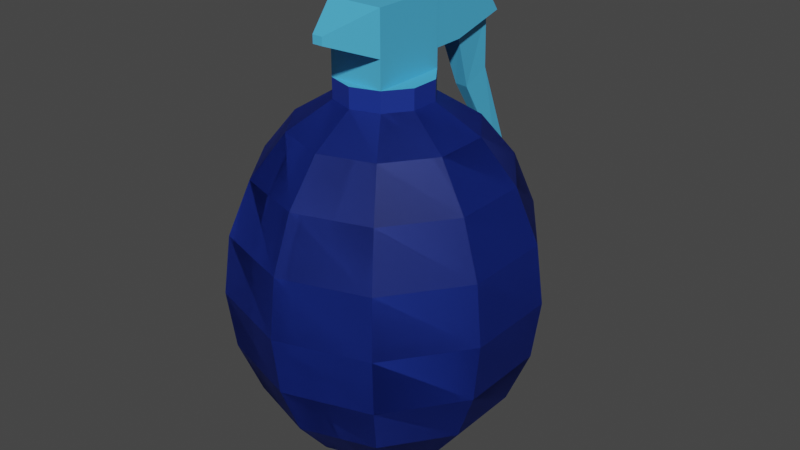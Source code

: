 # Source: granade.blend  (saved by Blender 2.91.10; exported with 4.5.12 LTS)
import bpy
from mathutils import Matrix  # noqa: F401  (used for matrix-valued properties, if any)

bpy.ops.wm.read_factory_settings(use_empty=True)
scene = bpy.context.scene
scene.name = 'Scene'

# ---- collections
col_collection = bpy.data.collections.new('Collection'); scene.collection.children.link(col_collection)

# ---- materials (node trees are filled in below, after node groups)
mat_dark = bpy.data.materials.new('dark')
mat_dark.use_transparent_shadow = False
mat_light = bpy.data.materials.new('light')
mat_light.use_transparent_shadow = False

# ---- material node trees
mat_dark.use_nodes = True; mat_dark.node_tree.nodes.clear()
_N = mat_dark.node_tree.nodes; _L = mat_dark.node_tree.links
n0 = _N.new('ShaderNodeBsdfPrincipled'); n0.name = 'Principled BSDF'; n0.location = (10, 300)
n0.distribution = 'GGX'
n0.subsurface_method = 'BURLEY'
n0.inputs[0].default_value = (0.008278, 0.02945, 0.2641, 1.0)
n0.inputs[3].default_value = 1.45
n0.inputs[27].default_value = (0.0, 0.0, 0.0, 1.0)
n0.inputs[28].default_value = 1.0
n1 = _N.new('ShaderNodeOutputMaterial'); n1.name = 'Material Output'; n1.location = (300, 300)
_L.new(n0.outputs[0], n1.inputs[0])
n1.is_active_output = True
mat_light.use_nodes = True; mat_light.node_tree.nodes.clear()
_N = mat_light.node_tree.nodes; _L = mat_light.node_tree.links
n0 = _N.new('ShaderNodeBsdfPrincipled'); n0.name = 'Principled BSDF'; n0.location = (10, 300)
n0.distribution = 'GGX'
n0.subsurface_method = 'BURLEY'
n0.inputs[0].default_value = (0.07597, 0.4666, 0.8, 1.0)
n0.inputs[3].default_value = 1.45
n0.inputs[27].default_value = (0.0, 0.0, 0.0, 1.0)
n0.inputs[28].default_value = 1.0
n1 = _N.new('ShaderNodeOutputMaterial'); n1.name = 'Material Output'; n1.location = (300, 300)
_L.new(n0.outputs[0], n1.inputs[0])
n1.is_active_output = True

# ---- world
world_world = bpy.data.worlds.new('World'); scene.world = world_world
world_world.use_nodes = True; world_world.node_tree.nodes.clear()
_N = world_world.node_tree.nodes; _L = world_world.node_tree.links
n0 = _N.new('ShaderNodeOutputWorld'); n0.name = 'World Output'; n0.location = (300, 300)
n1 = _N.new('ShaderNodeBackground'); n1.name = 'Background'; n1.location = (10, 300)
n1.inputs[0].default_value = (0.05088, 0.05088, 0.05088, 1.0)
_L.new(n1.outputs[0], n0.inputs[0])
n0.is_active_output = True
world_world.color = (0.05088, 0.05088, 0.05088)
world_world.use_sun_shadow = False
world_world.sun_shadow_jitter_overblur = 0.0

# ---- meshes
me_sphere_002 = bpy.data.meshes.new('Sphere.002')
me_sphere_002.from_pydata([(0.0, 0.9511, -0.309), (0.0, 0.5878, -0.809), (0.1816, 0.25, 0.9511), (0.3455, 0.4755, 0.809), (0.4755, 0.6545, 0.5878), (0.559, 0.7694, 0.309), (0.5878, 0.809, -4.371e-08), (0.559, 0.7694, -0.309), (0.4755, 0.6545, -0.5878), (0.3455, 0.4755, -0.809), (0.1816, 0.25, -0.9511), (0.2939, 0.09549, 0.9511), (0.559, 0.1816, 0.809), (0.7694, 0.25, 0.5878), (0.9045, 0.2939, 0.309), (0.9511, 0.309, -4.371e-08), (0.9045, 0.2939, -0.309), (0.7694, 0.25, -0.5878), (0.559, 0.1816, -0.809), (0.2939, 0.09549, -0.9511), (0.2939, -0.09549, 0.9511), (0.559, -0.1816, 0.809), (0.7694, -0.25, 0.5878), (0.9045, -0.2939, 0.309), (0.9511, -0.309, -4.371e-08), (0.9045, -0.2939, -0.309), (0.7694, -0.25, -0.5878), (0.559, -0.1816, -0.809), (0.2939, -0.09549, -0.9511), (0.1816, -0.25, 0.9511), (0.3455, -0.4755, 0.809), (0.4755, -0.6545, 0.5878), (0.559, -0.7694, 0.309), (0.5878, -0.809, -4.371e-08), (0.559, -0.7694, -0.309), (0.4755, -0.6545, -0.5878), (0.3455, -0.4755, -0.809), (0.1816, -0.25, -0.9511), (2.761e-08, -0.309, 0.9511), (7.232e-08, -0.5878, 0.809), (-1.709e-08, -0.809, 0.5878), (1.021e-07, -0.9511, 0.309), (1.319e-07, -1.0, -4.371e-08), (-4.689e-08, -0.9511, -0.309), (-1.709e-08, -0.809, -0.5878), (7.232e-08, -0.5878, -0.809), (1.271e-08, -0.309, -0.9511), (-1.915e-07, -5.895e-07, 1.0), (-0.1816, -0.25, 0.9511), (-0.3455, -0.4755, 0.809), (-0.4755, -0.6545, 0.5878), (-0.559, -0.7694, 0.309), (-0.5878, -0.809, -4.371e-08), (-0.559, -0.7694, -0.309), (-0.4755, -0.6545, -0.5878), (-0.3455, -0.4755, -0.809), (-0.1816, -0.25, -0.9511), (-0.2939, -0.09549, 0.9511), (-0.559, -0.1816, 0.809), (-0.7694, -0.25, 0.5878), (-0.9045, -0.2939, 0.309), (-0.9511, -0.309, -4.371e-08), (-0.9045, -0.2939, -0.309), (-0.7694, -0.25, -0.5878), (-0.559, -0.1816, -0.809), (-0.2939, -0.09549, -0.9511), (-0.2939, 0.09549, 0.9511), (-0.559, 0.1816, 0.809), (-0.7694, 0.25, 0.5878), (-0.9045, 0.2939, 0.309), (-0.9511, 0.309, -4.371e-08), (-0.9045, 0.2939, -0.309), (-0.7694, 0.25, -0.5878), (-0.559, 0.1816, -0.809), (-0.2939, 0.09549, -0.9511), (-0.1816, 0.25, 0.9511), (-0.3455, 0.4755, 0.809), (-0.4755, 0.6545, 0.5878), (-0.559, 0.7694, 0.309), (-0.5878, 0.809, -4.371e-08), (-0.559, 0.7694, -0.309), (-0.4755, 0.6545, -0.5878), (-0.3455, 0.4755, -0.809), (-0.1816, 0.25, -0.9511), (-1.709e-08, 0.309, 0.9511), (-1.065e-07, 0.5878, 0.809), (-1.709e-08, 0.809, 0.5878), (-1.065e-07, 0.9511, 0.309), (-1.959e-07, 1.0, -4.371e-08), (-1.709e-08, 0.809, -0.5878), (-1.709e-08, 0.309, -0.9511), (0.0, -3.258e-07, -1.0), (0.1816, 0.25, 0.9511), (0.3455, 0.4755, 0.809), (0.4755, 0.6545, 0.5878), (0.559, 0.7694, 0.309), (0.5878, 0.809, -4.371e-08), (0.559, 0.7694, -0.309), (0.4755, 0.6545, -0.5878), (0.3455, 0.4755, -0.809), (0.1816, 0.25, -0.9511), (0.0, 0.5878, -0.809), (0.0, 0.9511, -0.309), (0.2939, 0.09549, 0.9511), (0.559, 0.1816, 0.809), (0.7694, 0.25, 0.5878), (0.9045, 0.2939, 0.309), (0.9511, 0.309, -4.371e-08), (0.9045, 0.2939, -0.309), (0.7694, 0.25, -0.5878), (0.559, 0.1816, -0.809), (0.2939, 0.09549, -0.9511), (0.2939, -0.09549, 0.9511), (0.559, -0.1816, 0.809), (0.7694, -0.25, 0.5878), (0.9045, -0.2939, 0.309), (0.9511, -0.309, -4.371e-08), (0.9045, -0.2939, -0.309), (0.7694, -0.25, -0.5878), (0.559, -0.1816, -0.809), (0.2939, -0.09549, -0.9511), (0.1816, -0.25, 0.9511), (0.3455, -0.4755, 0.809), (0.4755, -0.6545, 0.5878), (0.559, -0.7694, 0.309), (0.5878, -0.809, -4.371e-08), (0.559, -0.7694, -0.309), (0.4755, -0.6545, -0.5878), (0.3455, -0.4755, -0.809), (0.1816, -0.25, -0.9511), (2.761e-08, -0.309, 0.9511), (7.232e-08, -0.5878, 0.809), (-1.709e-08, -0.809, 0.5878), (1.021e-07, -0.9511, 0.309), (1.319e-07, -1.0, -4.371e-08), (-4.689e-08, -0.9511, -0.309), (-1.709e-08, -0.809, -0.5878), (7.232e-08, -0.5878, -0.809), (1.271e-08, -0.309, -0.9511), (-0.1816, -0.25, 0.9511), (-0.3455, -0.4755, 0.809), (-0.4755, -0.6545, 0.5878), (-0.559, -0.7694, 0.309), (-0.5878, -0.809, -4.371e-08), (-0.559, -0.7694, -0.309), (-0.4755, -0.6545, -0.5878), (-0.3455, -0.4755, -0.809), (-0.1816, -0.25, -0.9511), (-0.2939, -0.09549, 0.9511), (-0.559, -0.1816, 0.809), (-0.7694, -0.25, 0.5878), (-0.9045, -0.2939, 0.309), (-0.9511, -0.309, -4.371e-08), (-0.9045, -0.2939, -0.309), (-0.7694, -0.25, -0.5878), (-0.559, -0.1816, -0.809), (-0.2939, -0.09549, -0.9511), (-0.2939, 0.09549, 0.9511), (-0.559, 0.1816, 0.809), (-0.7694, 0.25, 0.5878), (-0.9045, 0.2939, 0.309), (-0.9511, 0.309, -4.371e-08), (-0.9045, 0.2939, -0.309), (-0.7694, 0.25, -0.5878), (-0.559, 0.1816, -0.809), (-0.2939, 0.09549, -0.9511), (-0.1816, 0.25, 0.9511), (-0.3455, 0.4755, 0.809), (-0.4755, 0.6545, 0.5878), (-0.559, 0.7694, 0.309), (-0.5878, 0.809, -4.371e-08), (-0.559, 0.7694, -0.309), (-0.4755, 0.6545, -0.5878), (-0.3455, 0.4755, -0.809), (-0.1816, 0.25, -0.9511), (-1.709e-08, 0.309, 0.9511), (-1.065e-07, 0.5878, 0.809), (-1.709e-08, 0.809, 0.5878), (-1.065e-07, 0.9511, 0.309), (-1.959e-07, 1.0, -4.371e-08), (-1.709e-08, 0.309, -0.9511), (0.0, -3.258e-07, -1.0), (-1.709e-08, 0.809, -0.5878), (0.2939, 0.09549, 1.058), (0.1816, 0.25, 1.058), (0.2939, -0.09549, 1.058), (0.1816, -0.25, 1.058), (2.064e-08, -0.309, 1.058), (-0.1816, -0.25, 1.058), (-0.2939, -0.09549, 1.058), (-0.2939, 0.09549, 1.058), (-0.1816, 0.25, 1.058), (-2.406e-08, 0.309, 1.058), (0.1816, -0.25, 1.433), (0.1816, 0.25, 1.433), (-0.1816, 0.25, 1.433), (-0.1816, -0.25, 1.433), (-0.1154, 0.25, 1.127), (0.1154, 0.25, 1.127), (-0.1154, 0.25, 1.365), (0.1154, 0.25, 1.365), (-0.1154, 0.25, 1.127), (0.1154, 0.25, 1.127), (-0.1154, 0.25, 1.365), (0.1154, 0.25, 1.365), (-0.1816, 0.4756, 1.431), (0.1816, 0.4756, 1.431), (-0.1154, 0.491, 1.364), (0.1154, 0.491, 1.364), (-0.06696, 0.5922, 1.139), (0.06696, 0.5922, 1.139), (-0.1154, 0.491, 1.364), (0.1154, 0.491, 1.364), (-0.1816, 0.7049, 1.455), (0.1816, 0.7049, 1.455), (-0.1154, 0.7541, 1.399), (0.1154, 0.7541, 1.399), (-0.06696, 0.8784, 1.196), (0.06696, 0.8784, 1.196), (-0.1154, 0.7541, 1.399), (0.1154, 0.7541, 1.399), (-0.1154, 0.5447, 1.13), (0.1154, 0.5447, 1.13), (-0.1154, 0.926, 1.205), (0.1154, 0.926, 1.205), (-0.05043, 0.7442, 0.8291), (0.03784, 0.7384, 0.8282), (-0.03784, 0.9173, 0.9003), (0.05043, 0.9115, 0.8994), (-0.009442, 1.08, 0.373), (0.03992, 1.083, 0.373), (-0.01468, 1.188, 0.3797), (0.03468, 1.191, 0.3797), (-0.00424, 1.198, -0.6403), (0.02599, 1.201, -0.6405), (-0.01086, 1.264, -0.6456), (0.01936, 1.267, -0.6458), (-0.00424, 1.198, -0.6403), (0.02599, 1.201, -0.6405), (-0.01086, 1.264, -0.6456), (0.01936, 1.267, -0.6458), (-0.0002164, 1.179, -0.887), (0.02008, 1.181, -0.8871), (-0.004665, 1.223, -0.8905), (0.01563, 1.225, -0.8907), (-0.1816, -0.25, 1.203), (0.1816, -0.25, 1.203), (-0.03336, -0.543, 1.339), (0.03336, -0.543, 1.339), (-0.03336, -0.543, 1.297), (0.03336, -0.543, 1.297)], [], [(87, 5, 4, 86), (84, 2, 47), (1, 9, 8, 89), (88, 6, 5, 87), (85, 3, 2, 84), (90, 10, 9, 1), (0, 7, 6, 88), (86, 4, 3, 85), (91, 10, 90), (89, 8, 7, 0), (2, 11, 47), (9, 18, 17, 8), (6, 15, 14, 5), (3, 12, 11, 2), (10, 19, 18, 9), (7, 16, 15, 6), (4, 13, 12, 3), (91, 19, 10), (8, 17, 16, 7), (5, 14, 13, 4), (17, 26, 25, 16), (14, 23, 22, 13), (11, 20, 47), (18, 27, 26, 17), (15, 24, 23, 14), (12, 21, 20, 11), (19, 28, 27, 18), (16, 25, 24, 15), (13, 22, 21, 12), (91, 28, 19), (22, 31, 30, 21), (91, 37, 28), (26, 35, 34, 25), (23, 32, 31, 22), (20, 29, 47), (27, 36, 35, 26), (24, 33, 32, 23), (21, 30, 29, 20), (28, 37, 36, 27), (25, 34, 33, 24), (34, 43, 42, 33), (31, 40, 39, 30), (91, 46, 37), (35, 44, 43, 34), (32, 41, 40, 31), (29, 38, 47), (36, 45, 44, 35), (33, 42, 41, 32), (30, 39, 38, 29), (37, 46, 45, 36), (39, 49, 48, 38), (46, 56, 55, 45), (43, 53, 52, 42), (40, 50, 49, 39), (91, 56, 46), (44, 54, 53, 43), (41, 51, 50, 40), (38, 48, 47), (45, 55, 54, 44), (42, 52, 51, 41), (55, 64, 63, 54), (52, 61, 60, 51), (49, 58, 57, 48), (56, 65, 64, 55), (53, 62, 61, 52), (50, 59, 58, 49), (91, 65, 56), (54, 63, 62, 53), (51, 60, 59, 50), (48, 57, 47), (60, 69, 68, 59), (57, 66, 47), (64, 73, 72, 63), (61, 70, 69, 60), (58, 67, 66, 57), (65, 74, 73, 64), (62, 71, 70, 61), (59, 68, 67, 58), (91, 74, 65), (63, 72, 71, 62), (72, 81, 80, 71), (69, 78, 77, 68), (66, 75, 47), (73, 82, 81, 72), (70, 79, 78, 69), (67, 76, 75, 66), (74, 83, 82, 73), (71, 80, 79, 70), (68, 77, 76, 67), (91, 83, 74), (77, 86, 85, 76), (91, 90, 83), (81, 89, 0, 80), (78, 87, 86, 77), (75, 84, 47), (82, 1, 89, 81), (79, 88, 87, 78), (76, 85, 84, 75), (83, 90, 1, 82), (80, 0, 88, 79), (178, 177, 94, 95), (112, 103, 183, 185), (101, 182, 98, 99), (179, 178, 95, 96), (176, 175, 92, 93), (180, 101, 99, 100), (102, 179, 96, 97), (177, 176, 93, 94), (181, 180, 100), (182, 102, 97, 98), (92, 175, 192, 184), (99, 98, 109, 110), (96, 95, 106, 107), (93, 92, 103, 104), (100, 99, 110, 111), (97, 96, 107, 108), (94, 93, 104, 105), (181, 100, 111), (98, 97, 108, 109), (95, 94, 105, 106), (109, 108, 117, 118), (106, 105, 114, 115), (130, 121, 186, 187), (110, 109, 118, 119), (107, 106, 115, 116), (104, 103, 112, 113), (111, 110, 119, 120), (108, 107, 116, 117), (105, 104, 113, 114), (181, 111, 120), (114, 113, 122, 123), (181, 120, 129), (118, 117, 126, 127), (115, 114, 123, 124), (103, 92, 184, 183), (119, 118, 127, 128), (116, 115, 124, 125), (113, 112, 121, 122), (120, 119, 128, 129), (117, 116, 125, 126), (126, 125, 134, 135), (123, 122, 131, 132), (181, 129, 138), (127, 126, 135, 136), (124, 123, 132, 133), (175, 166, 191, 192), (128, 127, 136, 137), (125, 124, 133, 134), (122, 121, 130, 131), (129, 128, 137, 138), (131, 130, 139, 140), (138, 137, 146, 147), (135, 134, 143, 144), (132, 131, 140, 141), (181, 138, 147), (136, 135, 144, 145), (133, 132, 141, 142), (157, 148, 189, 190), (137, 136, 145, 146), (134, 133, 142, 143), (146, 145, 154, 155), (143, 142, 151, 152), (140, 139, 148, 149), (147, 146, 155, 156), (144, 143, 152, 153), (141, 140, 149, 150), (181, 147, 156), (145, 144, 153, 154), (142, 141, 150, 151), (121, 112, 185, 186), (151, 150, 159, 160), (148, 139, 188, 189), (155, 154, 163, 164), (152, 151, 160, 161), (149, 148, 157, 158), (156, 155, 164, 165), (153, 152, 161, 162), (150, 149, 158, 159), (181, 156, 165), (154, 153, 162, 163), (163, 162, 171, 172), (160, 159, 168, 169), (139, 130, 187, 188), (164, 163, 172, 173), (161, 160, 169, 170), (158, 157, 166, 167), (165, 164, 173, 174), (162, 161, 170, 171), (159, 158, 167, 168), (181, 165, 174), (168, 167, 176, 177), (181, 174, 180), (172, 171, 102, 182), (169, 168, 177, 178), (166, 157, 190, 191), (173, 172, 182, 101), (170, 169, 178, 179), (167, 166, 175, 176), (174, 173, 101, 180), (171, 170, 179, 102), (184, 186, 185, 183), (191, 195, 199, 197), (191, 190, 189, 188), (186, 188, 187), (184, 192, 191), (196, 193, 194, 195), (186, 184, 194, 193, 246), (188, 186, 246, 245), (191, 188, 245, 196, 195), (200, 198, 202, 204), (200, 199, 207, 208), (184, 191, 197, 198), (194, 184, 198, 200), (195, 194, 206, 205), (199, 200, 204, 203), (197, 199, 203, 201), (198, 197, 201, 202), (205, 206, 214, 213), (207, 205, 213, 215), (201, 203, 211, 221), (202, 201, 221, 222), (194, 200, 208, 206), (199, 195, 205, 207), (204, 202, 222, 212), (203, 204, 212, 211), (213, 214, 216, 215), (224, 223, 219, 220), (212, 222, 224, 220), (211, 212, 220, 219), (206, 208, 216, 214), (208, 207, 215, 216), (221, 211, 219, 223), (209, 217, 227, 225), (209, 210, 222, 221), (218, 217, 223, 224), (210, 218, 224, 222), (217, 209, 221, 223), (228, 226, 230, 232), (217, 218, 228, 227), (218, 210, 226, 228), (210, 209, 225, 226), (229, 231, 235, 233), (226, 225, 229, 230), (225, 227, 231, 229), (227, 228, 232, 231), (235, 236, 240, 239), (231, 232, 236, 235), (232, 230, 234, 236), (230, 229, 233, 234), (240, 238, 242, 244), (236, 234, 238, 240), (234, 233, 237, 238), (233, 235, 239, 237), (242, 241, 243, 244), (238, 237, 241, 242), (237, 239, 243, 241), (239, 240, 244, 243), (249, 250, 248, 247), (245, 246, 250, 249), (196, 245, 249, 247), (193, 196, 247, 248), (246, 193, 248, 250)])
me_sphere_002.polygons.foreach_set('material_index', [0, 0, 0, 0, 0, 0, 0, 0, 0, 0, 0, 0, 0, 0, 0, 0, 0, 0, 0, 0, 0, 0, 0, 0, 0, 0, 0, 0, 0, 0, 0, 0, 0, 0, 0, 0, 0, 0, 0, 0, 0, 0, 0, 0, 0, 0, 0, 0, 0, 0, 0, 0, 0, 0, 0, 0, 0, 0, 0, 0, 0, 0, 0, 0, 0, 0, 0, 0, 0, 0, 0, 0, 0, 0, 0, 0, 0, 0, 0, 0, 0, 0, 0, 0, 0, 0, 0, 0, 0, 0, 0, 0, 0, 0, 0, 0, 0, 0, 0, 0, 0, 0, 0, 0, 0, 0, 0, 0, 0, 0, 0, 0, 0, 0, 0, 0, 0, 0, 0, 0, 0, 0, 0, 0, 0, 0, 0, 0, 0, 0, 0, 0, 0, 0, 0, 0, 0, 0, 0, 0, 0, 0, 0, 0, 0, 0, 0, 0, 0, 0, 0, 0, 0, 0, 0, 0, 0, 0, 0, 0, 0, 0, 0, 0, 0, 0, 0, 0, 0, 0, 0, 0, 0, 0, 0, 0, 0, 0, 0, 0, 0, 0, 0, 0, 0, 0, 0, 0, 0, 0, 0, 0, 0, 0, 0, 0, 0, 0, 0, 0, 1, 1, 1, 1, 1, 1, 1, 1, 1, 1, 1, 1, 1, 1, 1, 1, 1, 1, 1, 1, 1, 1, 1, 1, 1, 1, 1, 1, 1, 1, 1, 1, 1, 1, 1, 1, 1, 1, 1, 1, 1, 1, 1, 1, 1, 1, 1, 1, 1, 1, 1, 1, 1, 1, 1, 1, 1, 1, 1, 1, 1, 1])
_uv = me_sphere_002.uv_layers.new(name='UVMap')
_uv.uv.foreach_set('vector', [0.7, 0.6, 0.6, 0.6, 0.6, 0.7, 0.7, 0.7, 0.7, 0.9, 0.6, 0.9, 0.65, 1.0, 0.7, 0.2, 0.6, 0.2, 0.6, 0.3, 0.7, 0.3, 0.7, 0.5, 0.6, 0.5, 0.6, 0.6, 0.7, 0.6, 0.7, 0.8, 0.6, 0.8, 0.6, 0.9, 0.7, 0.9, 0.7, 0.1, 0.6, 0.1, 0.6, 0.2, 0.7, 0.2, 0.7, 0.4, 0.6, 0.4, 0.6, 0.5, 0.7, 0.5, 0.7, 0.7, 0.6, 0.7, 0.6, 0.8, 0.7, 0.8, 0.65, 0.0, 0.6, 0.1, 0.7, 0.1, 0.7, 0.3, 0.6, 0.3, 0.6, 0.4, 0.7, 0.4, 0.6, 0.9, 0.5, 0.9, 0.55, 1.0, 0.6, 0.2, 0.5, 0.2, 0.5, 0.3, 0.6, 0.3, 0.6, 0.5, 0.5, 0.5, 0.5, 0.6, 0.6, 0.6, 0.6, 0.8, 0.5, 0.8, 0.5, 0.9, 0.6, 0.9, 0.6, 0.1, 0.5, 0.1, 0.5, 0.2, 0.6, 0.2, 0.6, 0.4, 0.5, 0.4, 0.5, 0.5, 0.6, 0.5, 0.6, 0.7, 0.5, 0.7, 0.5, 0.8, 0.6, 0.8, 0.55, 0.0, 0.5, 0.1, 0.6, 0.1, 0.6, 0.3, 0.5, 0.3, 0.5, 0.4, 0.6, 0.4, 0.6, 0.6, 0.5, 0.6, 0.5, 0.7, 0.6, 0.7, 0.5, 0.3, 0.4, 0.3, 0.4, 0.4, 0.5, 0.4, 0.5, 0.6, 0.4, 0.6, 0.4, 0.7, 0.5, 0.7, 0.5, 0.9, 0.4, 0.9, 0.45, 1.0, 0.5, 0.2, 0.4, 0.2, 0.4, 0.3, 0.5, 0.3, 0.5, 0.5, 0.4, 0.5, 0.4, 0.6, 0.5, 0.6, 0.5, 0.8, 0.4, 0.8, 0.4, 0.9, 0.5, 0.9, 0.5, 0.1, 0.4, 0.1, 0.4, 0.2, 0.5, 0.2, 0.5, 0.4, 0.4, 0.4, 0.4, 0.5, 0.5, 0.5, 0.5, 0.7, 0.4, 0.7, 0.4, 0.8, 0.5, 0.8, 0.45, 0.0, 0.4, 0.1, 0.5, 0.1, 0.4, 0.7, 0.3, 0.7, 0.3, 0.8, 0.4, 0.8, 0.35, 0.0, 0.3, 0.1, 0.4, 0.1, 0.4, 0.3, 0.3, 0.3, 0.3, 0.4, 0.4, 0.4, 0.4, 0.6, 0.3, 0.6, 0.3, 0.7, 0.4, 0.7, 0.4, 0.9, 0.3, 0.9, 0.35, 1.0, 0.4, 0.2, 0.3, 0.2, 0.3, 0.3, 0.4, 0.3, 0.4, 0.5, 0.3, 0.5, 0.3, 0.6, 0.4, 0.6, 0.4, 0.8, 0.3, 0.8, 0.3, 0.9, 0.4, 0.9, 0.4, 0.1, 0.3, 0.1, 0.3, 0.2, 0.4, 0.2, 0.4, 0.4, 0.3, 0.4, 0.3, 0.5, 0.4, 0.5, 0.3, 0.4, 0.2, 0.4, 0.2, 0.5, 0.3, 0.5, 0.3, 0.7, 0.2, 0.7, 0.2, 0.8, 0.3, 0.8, 0.25, 0.0, 0.2, 0.1, 0.3, 0.1, 0.3, 0.3, 0.2, 0.3, 0.2, 0.4, 0.3, 0.4, 0.3, 0.6, 0.2, 0.6, 0.2, 0.7, 0.3, 0.7, 0.3, 0.9, 0.2, 0.9, 0.25, 1.0, 0.3, 0.2, 0.2, 0.2, 0.2, 0.3, 0.3, 0.3, 0.3, 0.5, 0.2, 0.5, 0.2, 0.6, 0.3, 0.6, 0.3, 0.8, 0.2, 0.8, 0.2, 0.9, 0.3, 0.9, 0.3, 0.1, 0.2, 0.1, 0.2, 0.2, 0.3, 0.2, 0.2, 0.8, 0.1, 0.8, 0.1, 0.9, 0.2, 0.9, 0.2, 0.1, 0.1, 0.1, 0.1, 0.2, 0.2, 0.2, 0.2, 0.4, 0.1, 0.4, 0.1, 0.5, 0.2, 0.5, 0.2, 0.7, 0.1, 0.7, 0.1, 0.8, 0.2, 0.8, 0.15, 0.0, 0.1, 0.1, 0.2, 0.1, 0.2, 0.3, 0.1, 0.3, 0.1, 0.4, 0.2, 0.4, 0.2, 0.6, 0.1, 0.6, 0.1, 0.7, 0.2, 0.7, 0.2, 0.9, 0.1, 0.9, 0.15, 1.0, 0.2, 0.2, 0.1, 0.2, 0.1, 0.3, 0.2, 0.3, 0.2, 0.5, 0.1, 0.5, 0.1, 0.6, 0.2, 0.6, 0.1, 0.2, 2.98e-08, 0.2, 0.0, 0.3, 0.1, 0.3, 0.1, 0.5, 2.98e-08, 0.5, 2.98e-08, 0.6, 0.1, 0.6, 0.1, 0.8, 2.98e-08, 0.8, 8.941e-08, 0.9, 0.1, 0.9, 0.1, 0.1, 8.941e-08, 0.1, 2.98e-08, 0.2, 0.1, 0.2, 0.1, 0.4, 0.0, 0.4, 2.98e-08, 0.5, 0.1, 0.5, 0.1, 0.7, 0.0, 0.7, 2.98e-08, 0.8, 0.1, 0.8, 0.05, 0.0, 8.941e-08, 0.1, 0.1, 0.1, 0.1, 0.3, 0.0, 0.3, 0.0, 0.4, 0.1, 0.4, 0.1, 0.6, 2.98e-08, 0.6, 0.0, 0.7, 0.1, 0.7, 0.1, 0.9, 8.941e-08, 0.9, 0.05, 1.0, 1.0, 0.6, 0.9, 0.6, 0.9, 0.7, 1.0, 0.7, 1.0, 0.9, 0.9, 0.9, 0.95, 1.0, 1.0, 0.2, 0.9, 0.2, 0.9, 0.3, 1.0, 0.3, 1.0, 0.5, 0.9, 0.5, 0.9, 0.6, 1.0, 0.6, 1.0, 0.8, 0.9, 0.8, 0.9, 0.9, 1.0, 0.9, 1.0, 0.1, 0.9, 0.1, 0.9, 0.2, 1.0, 0.2, 1.0, 0.4, 0.9, 0.4, 0.9, 0.5, 1.0, 0.5, 1.0, 0.7, 0.9, 0.7, 0.9, 0.8, 1.0, 0.8, 0.95, 0.0, 0.9, 0.1, 1.0, 0.1, 1.0, 0.3, 0.9, 0.3, 0.9, 0.4, 1.0, 0.4, 0.9, 0.3, 0.8, 0.3, 0.8, 0.4, 0.9, 0.4, 0.9, 0.6, 0.8, 0.6, 0.8, 0.7, 0.9, 0.7, 0.9, 0.9, 0.8, 0.9, 0.85, 1.0, 0.9, 0.2, 0.8, 0.2, 0.8, 0.3, 0.9, 0.3, 0.9, 0.5, 0.8, 0.5, 0.8, 0.6, 0.9, 0.6, 0.9, 0.8, 0.8, 0.8, 0.8, 0.9, 0.9, 0.9, 0.9, 0.1, 0.8, 0.1, 0.8, 0.2, 0.9, 0.2, 0.9, 0.4, 0.8, 0.4, 0.8, 0.5, 0.9, 0.5, 0.9, 0.7, 0.8, 0.7, 0.8, 0.8, 0.9, 0.8, 0.85, 0.0, 0.8, 0.1, 0.9, 0.1, 0.8, 0.7, 0.7, 0.7, 0.7, 0.8, 0.8, 0.8, 0.75, 0.0, 0.7, 0.1, 0.8, 0.1, 0.8, 0.3, 0.7, 0.3, 0.7, 0.4, 0.8, 0.4, 0.8, 0.6, 0.7, 0.6, 0.7, 0.7, 0.8, 0.7, 0.8, 0.9, 0.7, 0.9, 0.75, 1.0, 0.8, 0.2, 0.7, 0.2, 0.7, 0.3, 0.8, 0.3, 0.8, 0.5, 0.7, 0.5, 0.7, 0.6, 0.8, 0.6, 0.8, 0.8, 0.7, 0.8, 0.7, 0.9, 0.8, 0.9, 0.8, 0.1, 0.7, 0.1, 0.7, 0.2, 0.8, 0.2, 0.8, 0.4, 0.7, 0.4, 0.7, 0.5, 0.8, 0.5, 0.7, 0.6, 0.7, 0.7, 0.6, 0.7, 0.6, 0.6, 0.4, 0.9, 0.5, 0.9, 0.5, 0.9, 0.4, 0.9, 0.7, 0.2, 0.7, 0.3, 0.6, 0.3, 0.6, 0.2, 0.7, 0.5, 0.7, 0.6, 0.6, 0.6, 0.6, 0.5, 0.7, 0.8, 0.7, 0.9, 0.6, 0.9, 0.6, 0.8, 0.7, 0.1, 0.7, 0.2, 0.6, 0.2, 0.6, 0.1, 0.7, 0.4, 0.7, 0.5, 0.6, 0.5, 0.6, 0.4, 0.7, 0.7, 0.7, 0.8, 0.6, 0.8, 0.6, 0.7, 0.65, 0.0, 0.7, 0.1, 0.6, 0.1, 0.7, 0.3, 0.7, 0.4, 0.6, 0.4, 0.6, 0.3, 0.6, 0.9, 0.7, 0.9, 0.7, 0.9, 0.6, 0.9, 0.6, 0.2, 0.6, 0.3, 0.5, 0.3, 0.5, 0.2, 0.6, 0.5, 0.6, 0.6, 0.5, 0.6, 0.5, 0.5, 0.6, 0.8, 0.6, 0.9, 0.5, 0.9, 0.5, 0.8, 0.6, 0.1, 0.6, 0.2, 0.5, 0.2, 0.5, 0.1, 0.6, 0.4, 0.6, 0.5, 0.5, 0.5, 0.5, 0.4, 0.6, 0.7, 0.6, 0.8, 0.5, 0.8, 0.5, 0.7, 0.55, 0.0, 0.6, 0.1, 0.5, 0.1, 0.6, 0.3, 0.6, 0.4, 0.5, 0.4, 0.5, 0.3, 0.6, 0.6, 0.6, 0.7, 0.5, 0.7, 0.5, 0.6, 0.5, 0.3, 0.5, 0.4, 0.4, 0.4, 0.4, 0.3, 0.5, 0.6, 0.5, 0.7, 0.4, 0.7, 0.4, 0.6, 0.2, 0.9, 0.3, 0.9, 0.3, 0.9, 0.2, 0.9, 0.5, 0.2, 0.5, 0.3, 0.4, 0.3, 0.4, 0.2, 0.5, 0.5, 0.5, 0.6, 0.4, 0.6, 0.4, 0.5, 0.5, 0.8, 0.5, 0.9, 0.4, 0.9, 0.4, 0.8, 0.5, 0.1, 0.5, 0.2, 0.4, 0.2, 0.4, 0.1, 0.5, 0.4, 0.5, 0.5, 0.4, 0.5, 0.4, 0.4, 0.5, 0.7, 0.5, 0.8, 0.4, 0.8, 0.4, 0.7, 0.45, 0.0, 0.5, 0.1, 0.4, 0.1, 0.4, 0.7, 0.4, 0.8, 0.3, 0.8, 0.3, 0.7, 0.35, 0.0, 0.4, 0.1, 0.3, 0.1, 0.4, 0.3, 0.4, 0.4, 0.3, 0.4, 0.3, 0.3, 0.4, 0.6, 0.4, 0.7, 0.3, 0.7, 0.3, 0.6, 0.5, 0.9, 0.6, 0.9, 0.6, 0.9, 0.5, 0.9, 0.4, 0.2, 0.4, 0.3, 0.3, 0.3, 0.3, 0.2, 0.4, 0.5, 0.4, 0.6, 0.3, 0.6, 0.3, 0.5, 0.4, 0.8, 0.4, 0.9, 0.3, 0.9, 0.3, 0.8, 0.4, 0.1, 0.4, 0.2, 0.3, 0.2, 0.3, 0.1, 0.4, 0.4, 0.4, 0.5, 0.3, 0.5, 0.3, 0.4, 0.3, 0.4, 0.3, 0.5, 0.2, 0.5, 0.2, 0.4, 0.3, 0.7, 0.3, 0.8, 0.2, 0.8, 0.2, 0.7, 0.25, 0.0, 0.3, 0.1, 0.2, 0.1, 0.3, 0.3, 0.3, 0.4, 0.2, 0.4, 0.2, 0.3, 0.3, 0.6, 0.3, 0.7, 0.2, 0.7, 0.2, 0.6, 0.7, 0.9, 0.8, 0.9, 0.8, 0.9, 0.7, 0.9, 0.3, 0.2, 0.3, 0.3, 0.2, 0.3, 0.2, 0.2, 0.3, 0.5, 0.3, 0.6, 0.2, 0.6, 0.2, 0.5, 0.3, 0.8, 0.3, 0.9, 0.2, 0.9, 0.2, 0.8, 0.3, 0.1, 0.3, 0.2, 0.2, 0.2, 0.2, 0.1, 0.2, 0.8, 0.2, 0.9, 0.1, 0.9, 0.1, 0.8, 0.2, 0.1, 0.2, 0.2, 0.1, 0.2, 0.1, 0.1, 0.2, 0.4, 0.2, 0.5, 0.1, 0.5, 0.1, 0.4, 0.2, 0.7, 0.2, 0.8, 0.1, 0.8, 0.1, 0.7, 0.15, 0.0, 0.2, 0.1, 0.1, 0.1, 0.2, 0.3, 0.2, 0.4, 0.1, 0.4, 0.1, 0.3, 0.2, 0.6, 0.2, 0.7, 0.1, 0.7, 0.1, 0.6, 0.9, 0.9, 1.0, 0.9, 1.0, 0.9, 0.9, 0.9, 0.2, 0.2, 0.2, 0.3, 0.1, 0.3, 0.1, 0.2, 0.2, 0.5, 0.2, 0.6, 0.1, 0.6, 0.1, 0.5, 0.1, 0.2, 0.1, 0.3, 0.0, 0.3, 2.98e-08, 0.2, 0.1, 0.5, 0.1, 0.6, 2.98e-08, 0.6, 2.98e-08, 0.5, 0.1, 0.8, 0.1, 0.9, 8.941e-08, 0.9, 2.98e-08, 0.8, 0.1, 0.1, 0.1, 0.2, 2.98e-08, 0.2, 8.941e-08, 0.1, 0.1, 0.4, 0.1, 0.5, 2.98e-08, 0.5, 0.0, 0.4, 0.1, 0.7, 0.1, 0.8, 2.98e-08, 0.8, 0.0, 0.7, 0.05, 0.0, 0.1, 0.1, 8.941e-08, 0.1, 0.1, 0.3, 0.1, 0.4, 0.0, 0.4, 0.0, 0.3, 0.1, 0.6, 0.1, 0.7, 0.0, 0.7, 2.98e-08, 0.6, 0.3, 0.9, 0.4, 0.9, 0.4, 0.9, 0.3, 0.9, 1.0, 0.6, 1.0, 0.7, 0.9, 0.7, 0.9, 0.6, 8.941e-08, 0.9, 0.1, 0.9, 0.1, 0.9, 8.941e-08, 0.9, 1.0, 0.2, 1.0, 0.3, 0.9, 0.3, 0.9, 0.2, 1.0, 0.5, 1.0, 0.6, 0.9, 0.6, 0.9, 0.5, 1.0, 0.8, 1.0, 0.9, 0.9, 0.9, 0.9, 0.8, 1.0, 0.1, 1.0, 0.2, 0.9, 0.2, 0.9, 0.1, 1.0, 0.4, 1.0, 0.5, 0.9, 0.5, 0.9, 0.4, 1.0, 0.7, 1.0, 0.8, 0.9, 0.8, 0.9, 0.7, 0.95, 0.0, 1.0, 0.1, 0.9, 0.1, 1.0, 0.3, 1.0, 0.4, 0.9, 0.4, 0.9, 0.3, 0.9, 0.3, 0.9, 0.4, 0.8, 0.4, 0.8, 0.3, 0.9, 0.6, 0.9, 0.7, 0.8, 0.7, 0.8, 0.6, 0.1, 0.9, 0.2, 0.9, 0.2, 0.9, 0.1, 0.9, 0.9, 0.2, 0.9, 0.3, 0.8, 0.3, 0.8, 0.2, 0.9, 0.5, 0.9, 0.6, 0.8, 0.6, 0.8, 0.5, 0.9, 0.8, 0.9, 0.9, 0.8, 0.9, 0.8, 0.8, 0.9, 0.1, 0.9, 0.2, 0.8, 0.2, 0.8, 0.1, 0.9, 0.4, 0.9, 0.5, 0.8, 0.5, 0.8, 0.4, 0.9, 0.7, 0.9, 0.8, 0.8, 0.8, 0.8, 0.7, 0.85, 0.0, 0.9, 0.1, 0.8, 0.1, 0.8, 0.7, 0.8, 0.8, 0.7, 0.8, 0.7, 0.7, 0.75, 0.0, 0.8, 0.1, 0.7, 0.1, 0.8, 0.3, 0.8, 0.4, 0.7, 0.4, 0.7, 0.3, 0.8, 0.6, 0.8, 0.7, 0.7, 0.7, 0.7, 0.6, 0.8, 0.9, 0.9, 0.9, 0.9, 0.9, 0.8, 0.9, 0.8, 0.2, 0.8, 0.3, 0.7, 0.3, 0.7, 0.2, 0.8, 0.5, 0.8, 0.6, 0.7, 0.6, 0.7, 0.5, 0.8, 0.8, 0.8, 0.9, 0.7, 0.9, 0.7, 0.8, 0.8, 0.1, 0.8, 0.2, 0.7, 0.2, 0.7, 0.1, 0.8, 0.4, 0.8, 0.5, 0.7, 0.5, 0.7, 0.4, 0.6, 0.9, 0.3, 0.9, 0.4, 0.9, 0.5, 0.9, 0.8, 0.9, 0.8, 0.9, 0.8, 0.9, 0.8, 0.9, 0.8, 0.9, 0.9, 0.9, 8.941e-08, 0.9, 0.1, 0.9, 0.3, 0.9, 0.1, 0.9, 0.2, 0.9, 0.6, 0.9, 0.7, 0.9, 0.8, 0.9, 0.1, 0.9, 0.3, 0.9, 0.6, 0.9, 0.8, 0.9, 0.3, 0.9, 0.6, 0.9, 0.6, 0.9, 0.3, 0.9, 0.3, 0.9, 0.1, 0.9, 0.3, 0.9, 0.3, 0.9, 0.1, 0.9, 0.8, 0.9, 0.1, 0.9, 0.1, 0.9, 0.1, 0.9, 0.8, 0.9, 0.6, 0.9, 0.6, 0.9, 0.6, 0.9, 0.6, 0.9, 0.6, 0.9, 0.8, 0.9, 0.8, 0.9, 0.6, 0.9, 0.6, 0.9, 0.8, 0.9, 0.8, 0.9, 0.6, 0.9, 0.6, 0.9, 0.6, 0.9, 0.6, 0.9, 0.6, 0.9, 0.8, 0.9, 0.6, 0.9, 0.6, 0.9, 0.8, 0.9, 0.8, 0.9, 0.6, 0.9, 0.6, 0.9, 0.8, 0.9, 0.8, 0.9, 0.8, 0.9, 0.8, 0.9, 0.8, 0.9, 0.6, 0.9, 0.8, 0.9, 0.8, 0.9, 0.6, 0.9, 0.8, 0.9, 0.6, 0.9, 0.6, 0.9, 0.8, 0.9, 0.8, 0.9, 0.8, 0.9, 0.8, 0.9, 0.8, 0.9, 0.8, 0.9, 0.8, 0.9, 0.8, 0.9, 0.8, 0.9, 0.6, 0.9, 0.8, 0.9, 0.8, 0.9, 0.6, 0.9, 0.6, 0.9, 0.6, 0.9, 0.6, 0.9, 0.6, 0.9, 0.8, 0.9, 0.8, 0.9, 0.8, 0.9, 0.8, 0.9, 0.6, 0.9, 0.6, 0.9, 0.6, 0.9, 0.6, 0.9, 0.8, 0.9, 0.6, 0.9, 0.6, 0.9, 0.8, 0.9, 0.8, 0.9, 0.6, 0.9, 0.6, 0.9, 0.8, 0.9, 0.6, 0.9, 0.8, 0.9, 0.8, 0.9, 0.6, 0.9, 0.6, 0.9, 0.6, 0.9, 0.6, 0.9, 0.6, 0.9, 0.8, 0.9, 0.6, 0.9, 0.6, 0.9, 0.8, 0.9, 0.6, 0.9, 0.6, 0.9, 0.6, 0.9, 0.6, 0.9, 0.6, 0.9, 0.8, 0.9, 0.8, 0.9, 0.6, 0.9, 0.8, 0.9, 0.8, 0.9, 0.8, 0.9, 0.8, 0.9, 0.758, 0.9, 0.758, 0.9, 0.758, 0.9, 0.758, 0.9, 0.758, 0.9, 0.642, 0.9, 0.6, 0.9, 0.8, 0.9, 0.642, 0.9, 0.758, 0.9, 0.8, 0.9, 0.6, 0.9, 0.642, 0.9, 0.642, 0.9, 0.6, 0.9, 0.6, 0.9, 0.758, 0.9, 0.758, 0.9, 0.8, 0.9, 0.8, 0.9, 0.642, 0.9, 0.642, 0.9, 0.642, 0.9, 0.642, 0.9, 0.758, 0.9, 0.642, 0.9, 0.642, 0.9, 0.758, 0.9, 0.642, 0.9, 0.642, 0.9, 0.642, 0.9, 0.642, 0.9, 0.642, 0.9, 0.758, 0.9, 0.758, 0.9, 0.642, 0.9, 0.758, 0.9, 0.758, 0.9, 0.758, 0.9, 0.758, 0.9, 0.642, 0.9, 0.758, 0.9, 0.758, 0.9, 0.642, 0.9, 0.758, 0.9, 0.758, 0.9, 0.758, 0.9, 0.758, 0.9, 0.758, 0.9, 0.642, 0.9, 0.642, 0.9, 0.758, 0.9, 0.758, 0.9, 0.642, 0.9, 0.642, 0.9, 0.758, 0.9, 0.758, 0.9, 0.642, 0.9, 0.642, 0.9, 0.758, 0.9, 0.642, 0.9, 0.642, 0.9, 0.642, 0.9, 0.642, 0.9, 0.642, 0.9, 0.758, 0.9, 0.758, 0.9, 0.642, 0.9, 0.642, 0.9, 0.642, 0.9, 0.642, 0.9, 0.642, 0.9, 0.642, 0.9, 0.642, 0.9, 0.642, 0.9, 0.642, 0.9, 0.642, 0.9, 0.758, 0.9, 0.758, 0.9, 0.642, 0.9, 0.758, 0.9, 0.758, 0.9, 0.758, 0.9, 0.758, 0.9, 0.642, 0.9, 0.758, 0.9, 0.758, 0.9, 0.642, 0.9, 0.642, 0.9, 0.758, 0.9, 0.758, 0.9, 0.642, 0.9, 0.758, 0.9, 0.758, 0.9, 0.758, 0.9, 0.758, 0.9, 0.758, 0.9, 0.642, 0.9, 0.642, 0.9, 0.758, 0.9, 0.1, 0.9, 0.3, 0.9, 0.3, 0.9, 0.1, 0.9, 0.1, 0.9, 0.3, 0.9, 0.3, 0.9, 0.1, 0.9, 0.1, 0.9, 0.1, 0.9, 0.1, 0.9, 0.1, 0.9, 0.3, 0.9, 0.1, 0.9, 0.1, 0.9, 0.3, 0.9, 0.3, 0.9, 0.3, 0.9, 0.3, 0.9, 0.3, 0.9])
me_sphere_002.materials.append(mat_dark)
me_sphere_002.materials.append(mat_light)
me_sphere_002.use_remesh_fix_poles = True
me_sphere_002.use_remesh_preserve_attributes = False
me_sphere_002.use_mirror_vertex_groups = False
me_sphere_002.update()

# ---- objects
ob_sphere = bpy.data.objects.new('Sphere', me_sphere_002)

# ---- transforms, parenting, visibility, modifiers, constraints
ob_sphere.location = (0.0, 0.0, 0.0)
ob_sphere.scale = (1.0, 1.0, 1.24)
ob_sphere.lineart.crease_threshold = 0.0

# ---- collection membership
col_collection.objects.link(ob_sphere)

# ---- scene / render settings (as saved in the file)
scene.frame_start = 1; scene.frame_end = 250; scene.frame_set(1)
scene.render.engine = 'BLENDER_EEVEE_NEXT'
scene.cycles.use_denoising = False
scene.cycles.samples = 128
scene.cycles.sampling_pattern = 'TABULATED_SOBOL'
scene.cycles.use_adaptive_sampling = False
scene.cycles.use_light_tree = False
scene.view_settings.view_transform = 'Filmic'
bpy.context.view_layer.update()

# ---- added for rendering (the .blend has no active camera and no usable light): camera, sun
cam_auto = bpy.data.cameras.new('AutoCamera')
cam_auto.lens = 50.0
cam_auto.sensor_width = 36.0
cam_auto.clip_end = 1000.0
ob_auto_camera = bpy.data.objects.new('AutoCamera', cam_auto)
scene.collection.objects.link(ob_auto_camera)
ob_auto_camera.location = (3.92766, -4.57982, 3.42402)
ob_auto_camera.rotation_euler = (1.09748, -7.21219e-08, 0.694738)
scene.camera = ob_auto_camera
light_auto_sun = bpy.data.lights.new('AutoSun', 'SUN')
light_auto_sun.energy = 3.0
light_auto_sun.angle = 0.0523599
ob_auto_sun = bpy.data.objects.new('AutoSun', light_auto_sun)
scene.collection.objects.link(ob_auto_sun)
ob_auto_sun.rotation_euler = (0.872665, 0.174533, 0.523599)
bpy.context.view_layer.update()
